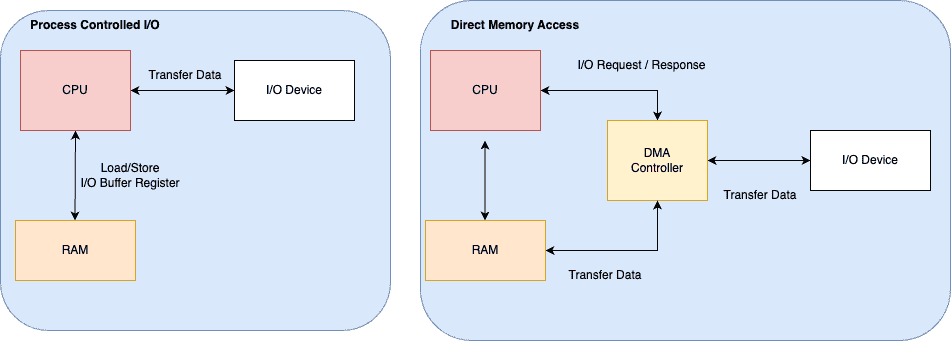

The diagram above was exported from draw.io. Its source (the exported page's mxGraphModel, read from the mxfile embedded in the PNG):
<mxGraphModel dx="954" dy="504" grid="1" gridSize="10" guides="1" tooltips="1" connect="1" arrows="1" fold="1" page="1" pageScale="1" pageWidth="827" pageHeight="1169" math="0" shadow="0">
  <root>
    <mxCell id="0" />
    <mxCell id="1" parent="0" />
    <mxCell id="ZNEAO6B3BzjB_n-EahWu-24" value="" style="rounded=1;whiteSpace=wrap;html=1;fillColor=#dae8fc;strokeColor=#6c8ebf;" vertex="1" parent="1">
      <mxGeometry x="540" y="180" width="530" height="340" as="geometry" />
    </mxCell>
    <mxCell id="ZNEAO6B3BzjB_n-EahWu-23" value="" style="rounded=1;whiteSpace=wrap;html=1;fillColor=#dae8fc;strokeColor=#6c8ebf;" vertex="1" parent="1">
      <mxGeometry x="120" y="190" width="390" height="320" as="geometry" />
    </mxCell>
    <mxCell id="ZNEAO6B3BzjB_n-EahWu-1" value="CPU" style="whiteSpace=wrap;html=1;fillColor=#f8cecc;strokeColor=#b85450;" vertex="1" parent="1">
      <mxGeometry x="140" y="230" width="110" height="80" as="geometry" />
    </mxCell>
    <mxCell id="ZNEAO6B3BzjB_n-EahWu-14" style="edgeStyle=orthogonalEdgeStyle;rounded=0;orthogonalLoop=1;jettySize=auto;html=1;entryX=0.5;entryY=0;entryDx=0;entryDy=0;startArrow=classic;startFill=1;" edge="1" parent="1" source="ZNEAO6B3BzjB_n-EahWu-2" target="ZNEAO6B3BzjB_n-EahWu-3">
      <mxGeometry relative="1" as="geometry" />
    </mxCell>
    <mxCell id="ZNEAO6B3BzjB_n-EahWu-2" value="CPU" style="whiteSpace=wrap;html=1;fillColor=#f8cecc;strokeColor=#b85450;" vertex="1" parent="1">
      <mxGeometry x="550" y="230" width="110" height="80" as="geometry" />
    </mxCell>
    <mxCell id="ZNEAO6B3BzjB_n-EahWu-16" style="edgeStyle=orthogonalEdgeStyle;rounded=0;orthogonalLoop=1;jettySize=auto;html=1;entryX=0;entryY=0.5;entryDx=0;entryDy=0;startArrow=classic;startFill=1;" edge="1" parent="1" source="ZNEAO6B3BzjB_n-EahWu-3" target="ZNEAO6B3BzjB_n-EahWu-6">
      <mxGeometry relative="1" as="geometry" />
    </mxCell>
    <mxCell id="ZNEAO6B3BzjB_n-EahWu-3" value="DMA&lt;br&gt;Controller" style="whiteSpace=wrap;html=1;fillColor=#fff2cc;strokeColor=#d6b656;" vertex="1" parent="1">
      <mxGeometry x="727" y="300" width="100" height="80" as="geometry" />
    </mxCell>
    <mxCell id="ZNEAO6B3BzjB_n-EahWu-4" value="RAM" style="whiteSpace=wrap;html=1;fillColor=#ffe6cc;strokeColor=#d79b00;" vertex="1" parent="1">
      <mxGeometry x="135" y="400" width="120" height="60" as="geometry" />
    </mxCell>
    <mxCell id="ZNEAO6B3BzjB_n-EahWu-5" value="I/O Device" style="whiteSpace=wrap;html=1;" vertex="1" parent="1">
      <mxGeometry x="354" y="240" width="120" height="60" as="geometry" />
    </mxCell>
    <mxCell id="ZNEAO6B3BzjB_n-EahWu-6" value="I/O Device" style="whiteSpace=wrap;html=1;" vertex="1" parent="1">
      <mxGeometry x="930" y="310" width="120" height="60" as="geometry" />
    </mxCell>
    <mxCell id="ZNEAO6B3BzjB_n-EahWu-18" style="edgeStyle=orthogonalEdgeStyle;rounded=0;orthogonalLoop=1;jettySize=auto;html=1;entryX=0.5;entryY=1;entryDx=0;entryDy=0;startArrow=classic;startFill=1;" edge="1" parent="1" source="ZNEAO6B3BzjB_n-EahWu-8" target="ZNEAO6B3BzjB_n-EahWu-3">
      <mxGeometry relative="1" as="geometry" />
    </mxCell>
    <mxCell id="ZNEAO6B3BzjB_n-EahWu-8" value="RAM" style="whiteSpace=wrap;html=1;fillColor=#ffe6cc;strokeColor=#d79b00;" vertex="1" parent="1">
      <mxGeometry x="545" y="400" width="120" height="60" as="geometry" />
    </mxCell>
    <mxCell id="ZNEAO6B3BzjB_n-EahWu-9" value="" style="endArrow=classic;startArrow=classic;html=1;rounded=0;entryX=0.5;entryY=1;entryDx=0;entryDy=0;" edge="1" parent="1" target="ZNEAO6B3BzjB_n-EahWu-1">
      <mxGeometry width="50" height="50" relative="1" as="geometry">
        <mxPoint x="194.5" y="400" as="sourcePoint" />
        <mxPoint x="194.5" y="320" as="targetPoint" />
      </mxGeometry>
    </mxCell>
    <mxCell id="ZNEAO6B3BzjB_n-EahWu-10" value="" style="endArrow=classic;startArrow=classic;html=1;rounded=0;" edge="1" parent="1">
      <mxGeometry width="50" height="50" relative="1" as="geometry">
        <mxPoint x="604.5" y="400" as="sourcePoint" />
        <mxPoint x="604.5" y="320" as="targetPoint" />
      </mxGeometry>
    </mxCell>
    <mxCell id="ZNEAO6B3BzjB_n-EahWu-11" value="" style="endArrow=classic;startArrow=classic;html=1;rounded=0;entryX=0;entryY=0.5;entryDx=0;entryDy=0;" edge="1" parent="1" source="ZNEAO6B3BzjB_n-EahWu-1" target="ZNEAO6B3BzjB_n-EahWu-5">
      <mxGeometry width="50" height="50" relative="1" as="geometry">
        <mxPoint x="204.5" y="410" as="sourcePoint" />
        <mxPoint x="205" y="320" as="targetPoint" />
      </mxGeometry>
    </mxCell>
    <mxCell id="ZNEAO6B3BzjB_n-EahWu-12" value="Load/Store&lt;br&gt;I/O Buffer Register" style="text;strokeColor=none;align=center;fillColor=none;html=1;verticalAlign=middle;whiteSpace=wrap;rounded=0;" vertex="1" parent="1">
      <mxGeometry x="180" y="340" width="140" height="30" as="geometry" />
    </mxCell>
    <mxCell id="ZNEAO6B3BzjB_n-EahWu-15" value="I/O Request / Response" style="text;strokeColor=none;align=center;fillColor=none;html=1;verticalAlign=middle;whiteSpace=wrap;rounded=0;" vertex="1" parent="1">
      <mxGeometry x="690" y="230" width="143" height="30" as="geometry" />
    </mxCell>
    <mxCell id="ZNEAO6B3BzjB_n-EahWu-17" value="Transfer Data" style="text;strokeColor=none;align=center;fillColor=none;html=1;verticalAlign=middle;whiteSpace=wrap;rounded=0;" vertex="1" parent="1">
      <mxGeometry x="840" y="360" width="80" height="30" as="geometry" />
    </mxCell>
    <mxCell id="ZNEAO6B3BzjB_n-EahWu-19" value="Transfer Data" style="text;strokeColor=none;align=center;fillColor=none;html=1;verticalAlign=middle;whiteSpace=wrap;rounded=0;" vertex="1" parent="1">
      <mxGeometry x="665" y="440" width="120" height="30" as="geometry" />
    </mxCell>
    <mxCell id="ZNEAO6B3BzjB_n-EahWu-20" value="Transfer Data" style="text;strokeColor=none;align=center;fillColor=none;html=1;verticalAlign=middle;whiteSpace=wrap;rounded=0;" vertex="1" parent="1">
      <mxGeometry x="260" y="240" width="90" height="30" as="geometry" />
    </mxCell>
    <mxCell id="ZNEAO6B3BzjB_n-EahWu-25" value="Process Controlled I/O" style="text;strokeColor=none;align=center;fillColor=none;html=1;verticalAlign=middle;whiteSpace=wrap;rounded=0;fontStyle=1" vertex="1" parent="1">
      <mxGeometry x="130" y="190" width="170" height="30" as="geometry" />
    </mxCell>
    <mxCell id="ZNEAO6B3BzjB_n-EahWu-26" value="Direct Memory Access" style="text;strokeColor=none;align=center;fillColor=none;html=1;verticalAlign=middle;whiteSpace=wrap;rounded=0;fontStyle=1" vertex="1" parent="1">
      <mxGeometry x="550" y="190" width="170" height="30" as="geometry" />
    </mxCell>
  </root>
</mxGraphModel>